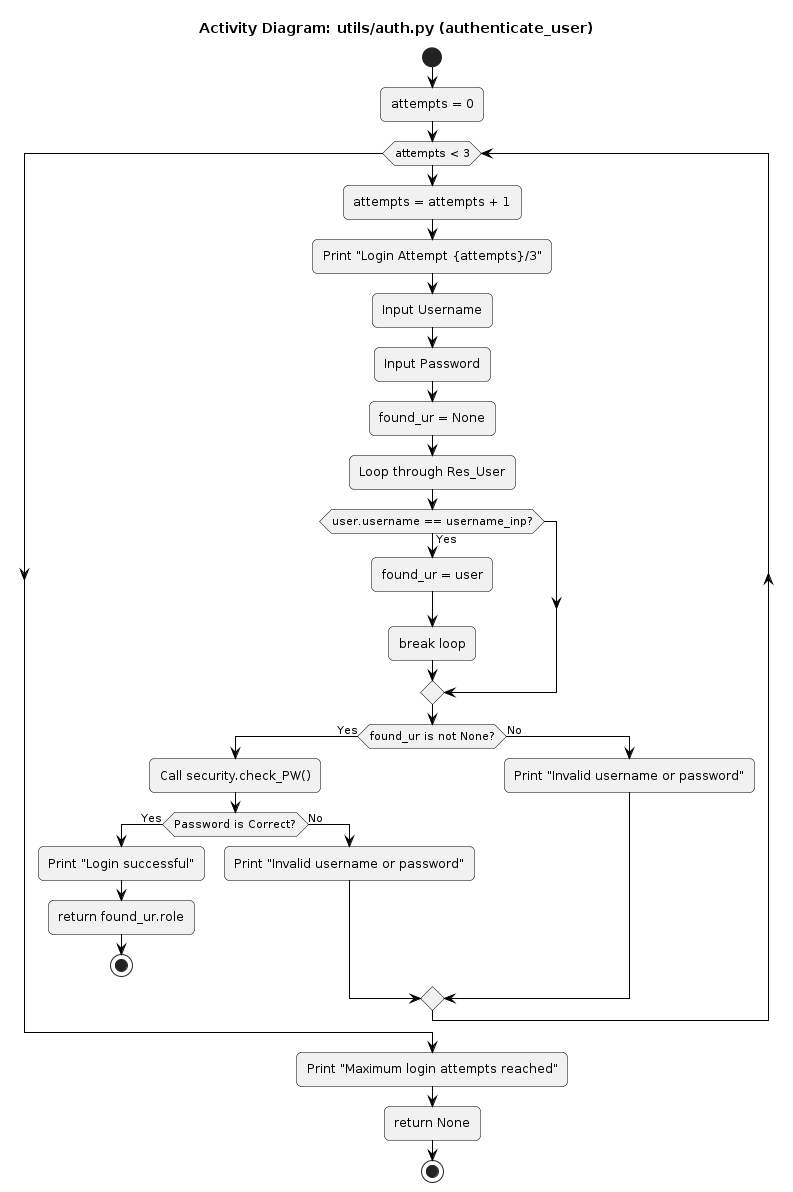

The diagram above was rendered by PlantUML. Its source (embedded in the PNG):
@startuml
title "Activity Diagram: utils/auth.py (authenticate_user)"

skinparam monochrome true
skinparam roundcorner 10
skinparam shadowing false
skinparam activityBorderColor black
skinparam activityArrowColor black

start

:attempts = 0;

while (attempts < 3)
    :attempts = attempts + 1;
    :Print "Login Attempt {attempts}/3";
    :Input Username;
    :Input Password;
    
    :found_ur = None;
    :Loop through Res_User;
    if (user.username == username_inp?) then (Yes)
        :found_ur = user;
        :break loop;
    endif
    
    if (found_ur is not None?) then (Yes)
        :Call security.check_PW();
        if (Password is Correct?) then (Yes)
            :Print "Login successful";
            :return found_ur.role;
            stop
        else (No)
            :Print "Invalid username or password";
        endif
    else (No)
        :Print "Invalid username or password";
    endif
endwhile

' Vòng lặp kết thúc sau 3 lần
:Print "Maximum login attempts reached";
:return None;

stop
@enduml